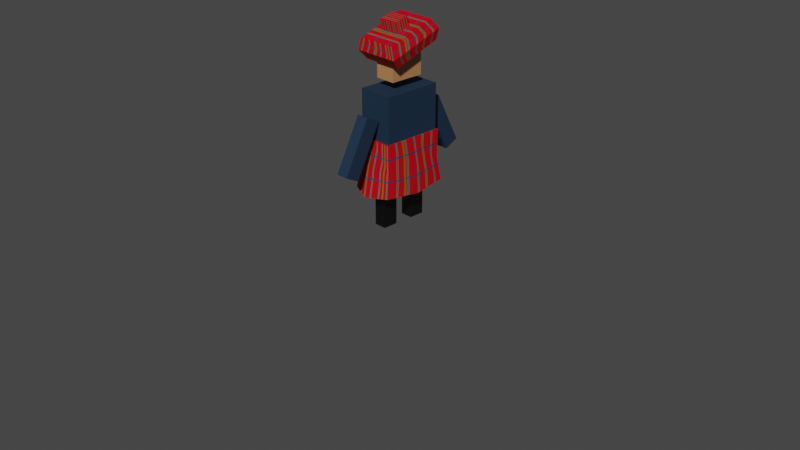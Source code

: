 # Source: shepherd.blend  (saved by Blender 3.2.14; exported with 4.5.12 LTS)
import bpy
from mathutils import Matrix  # noqa: F401  (used for matrix-valued properties, if any)

bpy.ops.wm.read_factory_settings(use_empty=True)
scene = bpy.context.scene
scene.name = 'Scene'

# ---- collections
col_collection = bpy.data.collections.new('Collection'); scene.collection.children.link(col_collection)

# ---- materials (node trees are filled in below, after node groups)
mat_shoes = bpy.data.materials.new('shoes')
mat_shirt = bpy.data.materials.new('shirt')
mat_skin = bpy.data.materials.new('skin')
mat_plaid = bpy.data.materials.new('plaid')

# ---- node groups
ng_auto_smooth = bpy.data.node_groups.new('Auto Smooth', 'GeometryNodeTree')
_s = ng_auto_smooth.interface.new_socket(name='Geometry', in_out='OUTPUT', socket_type='NodeSocketGeometry')
_s = ng_auto_smooth.interface.new_socket(name='Geometry', in_out='INPUT', socket_type='NodeSocketGeometry')
_s = ng_auto_smooth.interface.new_socket(name='Angle', in_out='INPUT', socket_type='NodeSocketFloat')
_s.subtype = 'ANGLE'
_s.min_value = 0.0
_s.max_value = 3.142
ng_auto_smooth.is_modifier = True
_N = ng_auto_smooth.nodes; _L = ng_auto_smooth.links
n0 = _N.new('NodeGroupOutput'); n0.name = 'Group Output'; n0.location = (480, -100)
n1 = _N.new('NodeGroupInput'); n1.name = 'Group Input'; n1.location = (-420, -300)
n2 = _N.new('NodeGroupInput'); n2.name = 'Group Input.001'; n2.location = (-60, -100)
n3 = _N.new('GeometryNodeSetShadeSmooth'); n3.name = 'Set Shade Smooth'; n3.location = (120, -100)
n3.domain = 'EDGE'
n4 = _N.new('GeometryNodeSetShadeSmooth'); n4.name = 'Set Shade Smooth.001'; n4.location = (300, -100)
n5 = _N.new('GeometryNodeInputMeshEdgeAngle'); n5.name = 'Edge Angle'; n5.location = (-420, -220)
n6 = _N.new('GeometryNodeInputEdgeSmooth'); n6.name = 'Is Edge Smooth'; n6.location = (-60, -160)
n7 = _N.new('GeometryNodeInputShadeSmooth'); n7.name = 'Is Face Smooth'; n7.location = (-240, -340)
n8 = _N.new('FunctionNodeBooleanMath'); n8.name = 'Boolean Math'; n8.location = (-60, -220)
n9 = _N.new('FunctionNodeCompare'); n9.name = 'Compare'; n9.location = (-240, -180)
n9.operation = 'LESS_EQUAL'
_L.new(n5.outputs[0], n9.inputs[0])
_L.new(n4.outputs[0], n0.inputs[0])
_L.new(n1.outputs[1], n9.inputs[1])
_L.new(n9.outputs[0], n8.inputs[0])
_L.new(n7.outputs[0], n8.inputs[1])
_L.new(n2.outputs[0], n3.inputs[0])
_L.new(n6.outputs[0], n3.inputs[1])
_L.new(n3.outputs[0], n4.inputs[0])
_L.new(n8.outputs[0], n3.inputs[2])
n0.is_active_output = True

# ---- material node trees
mat_shoes.use_nodes = True; mat_shoes.node_tree.nodes.clear()
_N = mat_shoes.node_tree.nodes; _L = mat_shoes.node_tree.links
n0 = _N.new('ShaderNodeBsdfPrincipled'); n0.name = 'Principled BSDF'; n0.location = (10, 300)
n0.distribution = 'GGX'
n0.subsurface_method = 'RANDOM_WALK_SKIN'
n0.inputs[0].default_value = (0.0, 0.0, 0.0, 1.0)
n0.inputs[3].default_value = 1.45
n0.inputs[27].default_value = (0.0, 0.0, 0.0, 1.0)
n0.inputs[28].default_value = 1.0
n1 = _N.new('ShaderNodeOutputMaterial'); n1.name = 'Material Output'; n1.location = (300, 300)
_L.new(n0.outputs[0], n1.inputs[0])
n1.is_active_output = True
mat_shirt.use_nodes = True; mat_shirt.node_tree.nodes.clear()
_N = mat_shirt.node_tree.nodes; _L = mat_shirt.node_tree.links
n0 = _N.new('ShaderNodeBsdfPrincipled'); n0.name = 'Principled BSDF'; n0.location = (10, 300)
n0.distribution = 'GGX'
n0.subsurface_method = 'RANDOM_WALK_SKIN'
n0.inputs[0].default_value = (0.004374, 0.0234, 0.05404, 1.0)
n0.inputs[2].default_value = 0.7756
n0.inputs[3].default_value = 1.45
n0.inputs[27].default_value = (0.0, 0.0, 0.0, 1.0)
n0.inputs[28].default_value = 1.0
n1 = _N.new('ShaderNodeOutputMaterial'); n1.name = 'Material Output'; n1.location = (300, 300)
_L.new(n0.outputs[0], n1.inputs[0])
n1.is_active_output = True
mat_skin.use_nodes = True; mat_skin.node_tree.nodes.clear()
_N = mat_skin.node_tree.nodes; _L = mat_skin.node_tree.links
n0 = _N.new('ShaderNodeBsdfPrincipled'); n0.name = 'Principled BSDF'; n0.location = (10, 300)
n0.distribution = 'GGX'
n0.subsurface_method = 'RANDOM_WALK_SKIN'
n0.inputs[0].default_value = (0.4705, 0.2181, 0.08588, 1.0)
n0.inputs[3].default_value = 1.45
n0.inputs[27].default_value = (0.0, 0.0, 0.0, 1.0)
n0.inputs[28].default_value = 1.0
n1 = _N.new('ShaderNodeOutputMaterial'); n1.name = 'Material Output'; n1.location = (300, 300)
_L.new(n0.outputs[0], n1.inputs[0])
n1.is_active_output = True
mat_plaid.use_nodes = True; mat_plaid.node_tree.nodes.clear()
_N = mat_plaid.node_tree.nodes; _L = mat_plaid.node_tree.links
n0 = _N.new('ShaderNodeTexWave'); n0.name = 'Wave Texture'; n0.location = (-1009, -57)
n0.inputs[1].default_value = 3.07
n0.inputs[4].default_value = 4.7
n0.inputs[5].default_value = 0.3359
n1 = _N.new('ShaderNodeTexCoord'); n1.name = 'Texture Coordinate'; n1.location = (-1495, -386)
n2 = _N.new('ShaderNodeOutputMaterial'); n2.name = 'Material Output'; n2.location = (474, 207)
n3 = _N.new('ShaderNodeMapping'); n3.name = 'Mapping'; n3.location = (-1301, -305)
n3.width = 240
n4 = _N.new('ShaderNodeTexWave'); n4.name = 'Wave Texture.002'; n4.location = (-996, -756)
n4.bands_direction = 'Y'
n4.inputs[1].default_value = 3.18
n4.inputs[4].default_value = 4.7
n4.inputs[5].default_value = 0.3359
n4.inputs[6].default_value = 3.9
n5 = _N.new('ShaderNodeTexWave'); n5.name = 'Wave Texture.001'; n5.location = (-997, -402)
n5.bands_direction = 'Y'
n5.inputs[1].default_value = 7.08
n5.inputs[4].default_value = 4.7
n5.inputs[5].default_value = 0.3359
n5.inputs[6].default_value = 3.0
n6 = _N.new('ShaderNodeRGB'); n6.name = 'RGB.002'; n6.location = (-423, 478)
n6.outputs[0].default_value = (0.5, 0.004524, 0.01208, 1.0)
n7 = _N.new('ShaderNodeRGB'); n7.name = 'RGB'; n7.location = (-935, 206)
n7.outputs[0].default_value = (0.5, 0.004524, 0.01208, 1.0)
n8 = _N.new('ShaderNodeRGB'); n8.name = 'RGB.001'; n8.location = (-927, 445)
n8.outputs[0].default_value = (0.02732, 0.02732, 0.09759, 1.0)
n9 = _N.new('ShaderNodeMapRange'); n9.name = 'Map Range'; n9.location = (-812, -43)
n9.inputs[1].default_value = 0.97
n10 = _N.new('ShaderNodeMapRange'); n10.name = 'Map Range.001'; n10.location = (-799, -389)
n10.inputs[1].default_value = 0.87
n11 = _N.new('ShaderNodeMapRange'); n11.name = 'Map Range.002'; n11.location = (-799, -742)
n11.inputs[1].default_value = 0.97
n12 = _N.new('ShaderNodeMix'); n12.name = 'Mix'; n12.location = (-583, 217)
n12.data_type = 'RGBA'
n13 = _N.new('ShaderNodeMix'); n13.name = 'Mix.001'; n13.location = (-364, 217)
n13.data_type = 'RGBA'
n13.inputs[7].default_value = (0.0, 0.1445, 0.1116, 1.0)
n14 = _N.new('ShaderNodeMix'); n14.name = 'Mix.002'; n14.location = (-176, 157)
n14.data_type = 'RGBA'
n14.inputs[7].default_value = (0.1445, 0.1279, 0.009012, 1.0)
n15 = _N.new('ShaderNodeBsdfPrincipled'); n15.name = 'Principled BSDF'; n15.location = (184, 207)
n15.distribution = 'GGX'
n15.subsurface_method = 'RANDOM_WALK_SKIN'
n15.inputs[2].default_value = 0.7424
n15.inputs[3].default_value = 1.45
n15.inputs[13].default_value = 0.0
n15.inputs[27].default_value = (0.0, 0.0, 0.0, 1.0)
n15.inputs[28].default_value = 1.0
n16 = _N.new('ShaderNodeTexImage'); n16.name = 'Image Texture'; n16.location = (-224, -207)
_L.new(n3.outputs[0], n0.inputs[0])
_L.new(n0.outputs[1], n9.inputs[6])
_L.new(n0.outputs[1], n9.inputs[0])
_L.new(n9.outputs[0], n12.inputs[0])
_L.new(n7.outputs[0], n12.inputs[6])
_L.new(n5.outputs[1], n10.inputs[6])
_L.new(n5.outputs[1], n10.inputs[0])
_L.new(n10.outputs[0], n13.inputs[0])
_L.new(n12.outputs[2], n13.inputs[6])
_L.new(n1.outputs[2], n3.inputs[0])
_L.new(n3.outputs[0], n5.inputs[0])
_L.new(n4.outputs[1], n11.inputs[6])
_L.new(n4.outputs[1], n11.inputs[0])
_L.new(n3.outputs[0], n4.inputs[0])
_L.new(n11.outputs[0], n14.inputs[0])
_L.new(n13.outputs[2], n14.inputs[6])
_L.new(n8.outputs[0], n12.inputs[7])
_L.new(n14.outputs[2], n15.inputs[0])
_L.new(n15.outputs[0], n2.inputs[0])
n2.is_active_output = True

# ---- world
world_world = bpy.data.worlds.new('World'); scene.world = world_world
world_world.use_nodes = True; world_world.node_tree.nodes.clear()
_N = world_world.node_tree.nodes; _L = world_world.node_tree.links
n0 = _N.new('ShaderNodeOutputWorld'); n0.name = 'World Output'; n0.location = (300, 300)
n1 = _N.new('ShaderNodeBackground'); n1.name = 'Background'; n1.location = (10, 300)
n1.inputs[0].default_value = (0.05088, 0.05088, 0.05088, 1.0)
_L.new(n1.outputs[0], n0.inputs[0])
n0.is_active_output = True
world_world.color = (0.05088, 0.05088, 0.05088)
world_world.use_sun_shadow = False
world_world.sun_shadow_jitter_overblur = 0.0

# ---- cameras
cam_camera = bpy.data.cameras.new('Camera')
cam_camera.clip_end = 100.0
cam_camera.ortho_scale = 7.314

# ---- meshes
me_cube_005 = bpy.data.meshes.new('Cube.005')
me_cube_005.from_pydata([(-0.06565, -0.08055, -0.2657), (-0.06565, -0.08055, 0.3345), (-0.06565, 0.08055, -0.2657), (-0.06565, 0.08055, 0.3345), (0.06565, -0.08055, -0.2657), (0.06565, -0.08055, 0.3345), (0.06565, 0.08055, -0.2657), (0.06565, 0.08055, 0.3345)], [], [(0, 1, 3, 2), (2, 3, 7, 6), (6, 7, 5, 4), (4, 5, 1, 0), (2, 6, 4, 0), (7, 3, 1, 5)])
_uv = me_cube_005.uv_layers.new(name='UVMap')
_uv.uv.foreach_set('vector', [0.375, 0.0, 0.625, 0.0, 0.625, 0.25, 0.375, 0.25, 0.375, 0.25, 0.625, 0.25, 0.625, 0.5, 0.375, 0.5, 0.375, 0.5, 0.625, 0.5, 0.625, 0.75, 0.375, 0.75, 0.375, 0.75, 0.625, 0.75, 0.625, 1.0, 0.375, 1.0, 0.125, 0.5, 0.375, 0.5, 0.375, 0.75, 0.125, 0.75, 0.625, 0.5, 0.875, 0.5, 0.875, 0.75, 0.625, 0.75])
me_cube_005.materials.append(mat_shoes)
me_cube_005.update()
me_cube_006 = bpy.data.meshes.new('Cube.006')
me_cube_006.from_pydata([(-0.1867, -0.3113, -0.3882), (-0.1867, -0.3113, 0.3882), (-0.1867, 0.3113, -0.3882), (-0.1867, 0.3113, 0.3882), (0.1867, -0.3113, -0.3882), (0.1867, -0.3113, 0.3882), (0.1867, 0.3113, -0.3882), (0.1867, 0.3113, 0.3882)], [], [(0, 1, 3, 2), (2, 3, 7, 6), (6, 7, 5, 4), (4, 5, 1, 0), (2, 6, 4, 0), (7, 3, 1, 5)])
_uv = me_cube_006.uv_layers.new(name='UVMap')
_uv.uv.foreach_set('vector', [0.375, 0.0, 0.625, 0.0, 0.625, 0.25, 0.375, 0.25, 0.375, 0.25, 0.625, 0.25, 0.625, 0.5, 0.375, 0.5, 0.375, 0.5, 0.625, 0.5, 0.625, 0.75, 0.375, 0.75, 0.375, 0.75, 0.625, 0.75, 0.625, 1.0, 0.375, 1.0, 0.125, 0.5, 0.375, 0.5, 0.375, 0.75, 0.125, 0.75, 0.625, 0.5, 0.875, 0.5, 0.875, 0.75, 0.625, 0.75])
me_cube_006.materials.append(mat_shirt)
me_cube_006.update()
me_cube_007 = bpy.data.meshes.new('Cube.007')
me_cube_007.from_pydata([(-0.109, -0.1818, -0.1935), (-0.109, -0.1818, 0.1935), (-0.109, 0.1818, -0.1935), (-0.109, 0.1818, 0.1935), (0.109, -0.1818, -0.1935), (0.109, -0.1818, 0.1935), (0.109, 0.1818, -0.1935), (0.109, 0.1818, 0.1935)], [], [(0, 1, 3, 2), (2, 3, 7, 6), (6, 7, 5, 4), (4, 5, 1, 0), (2, 6, 4, 0), (7, 3, 1, 5)])
_uv = me_cube_007.uv_layers.new(name='UVMap')
_uv.uv.foreach_set('vector', [0.375, 0.0, 0.625, 0.0, 0.625, 0.25, 0.375, 0.25, 0.375, 0.25, 0.625, 0.25, 0.625, 0.5, 0.375, 0.5, 0.375, 0.5, 0.625, 0.5, 0.625, 0.75, 0.375, 0.75, 0.375, 0.75, 0.625, 0.75, 0.625, 1.0, 0.375, 1.0, 0.125, 0.5, 0.375, 0.5, 0.375, 0.75, 0.125, 0.75, 0.625, 0.5, 0.875, 0.5, 0.875, 0.75, 0.625, 0.75])
me_cube_007.materials.append(mat_skin)
me_cube_007.update()
me_cube_008 = bpy.data.meshes.new('Cube.008')
me_cube_008.from_pydata([(-0.06565, -0.08055, -0.2657), (-0.06565, -0.08055, 0.3345), (-0.06565, 0.08055, -0.2657), (-0.06565, 0.08055, 0.3345), (0.06565, -0.08055, -0.2657), (0.06565, -0.08055, 0.3345), (0.06565, 0.08055, -0.2657), (0.06565, 0.08055, 0.3345)], [], [(0, 1, 3, 2), (2, 3, 7, 6), (6, 7, 5, 4), (4, 5, 1, 0), (2, 6, 4, 0), (7, 3, 1, 5)])
_uv = me_cube_008.uv_layers.new(name='UVMap')
_uv.uv.foreach_set('vector', [0.375, 0.0, 0.625, 0.0, 0.625, 0.25, 0.375, 0.25, 0.375, 0.25, 0.625, 0.25, 0.625, 0.5, 0.375, 0.5, 0.375, 0.5, 0.625, 0.5, 0.625, 0.75, 0.375, 0.75, 0.375, 0.75, 0.625, 0.75, 0.625, 1.0, 0.375, 1.0, 0.125, 0.5, 0.375, 0.5, 0.375, 0.75, 0.125, 0.75, 0.625, 0.5, 0.875, 0.5, 0.875, 0.75, 0.625, 0.75])
me_cube_008.materials.append(mat_shirt)
me_cube_008.update()
me_cube_009 = bpy.data.meshes.new('Cube.009')
me_cube_009.from_pydata([(-0.2084, -0.2626, -0.1185), (-0.2084, -0.2626, 0.1185), (-0.2084, 0.2626, -0.1185), (-0.2084, 0.2626, 0.1185), (0.2084, -0.2626, -0.1185), (0.2084, -0.2626, 0.1185), (0.2084, 0.2626, -0.1185), (0.2084, 0.2626, 0.1185), (-0.2447, -0.3084, 2.693e-14), (-0.2447, 0.3084, 2.693e-14), (0.2447, 0.3084, 2.693e-14), (0.2447, -0.3084, 2.693e-14), (-0.1024, -0.08585, 0.07363), (-0.1024, -0.07414, 0.2359), (-0.1024, 0.07638, 0.06191), (-0.1024, 0.08809, 0.2241), (0.1024, -0.08585, 0.07363), (0.1024, -0.07414, 0.2359), (0.1024, 0.07638, 0.06191), (0.1024, 0.08809, 0.2241)], [], [(8, 1, 3, 9), (9, 3, 7, 10), (10, 7, 5, 11), (11, 5, 1, 8), (2, 6, 4, 0), (7, 3, 1, 5), (4, 11, 8, 0), (6, 10, 11, 4), (2, 9, 10, 6), (0, 8, 9, 2), (12, 13, 15, 14), (14, 15, 19, 18), (18, 19, 17, 16), (16, 17, 13, 12), (14, 18, 16, 12), (19, 15, 13, 17)])
_uv = me_cube_009.uv_layers.new(name='UVMap')
_uv.uv.foreach_set('vector', [0.5, 0.0, 0.625, 0.0, 0.625, 0.25, 0.5, 0.25, 0.5, 0.25, 0.625, 0.25, 0.625, 0.5, 0.5, 0.5, 0.5, 0.5, 0.625, 0.5, 0.625, 0.75, 0.5, 0.75, 0.5, 0.75, 0.625, 0.75, 0.625, 1.0, 0.5, 1.0, 0.125, 0.5, 0.375, 0.5, 0.375, 0.75, 0.125, 0.75, 0.625, 0.5, 0.875, 0.5, 0.875, 0.75, 0.625, 0.75, 0.375, 0.75, 0.5, 0.75, 0.5, 1.0, 0.375, 1.0, 0.375, 0.5, 0.5, 0.5, 0.5, 0.75, 0.375, 0.75, 0.375, 0.25, 0.5, 0.25, 0.5, 0.5, 0.375, 0.5, 0.375, 0.0, 0.5, 0.0, 0.5, 0.25, 0.375, 0.25, 0.375, 0.0, 0.625, 0.0, 0.625, 0.25, 0.375, 0.25, 0.375, 0.25, 0.625, 0.25, 0.625, 0.5, 0.375, 0.5, 0.375, 0.5, 0.625, 0.5, 0.625, 0.75, 0.375, 0.75, 0.375, 0.75, 0.625, 0.75, 0.625, 1.0, 0.375, 1.0, 0.125, 0.5, 0.375, 0.5, 0.375, 0.75, 0.125, 0.75, 0.625, 0.5, 0.875, 0.5, 0.875, 0.75, 0.625, 0.75])
me_cube_009.materials.append(mat_plaid)
me_cube_009.update()
me_cube_010 = bpy.data.meshes.new('Cube.010')
me_cube_010.from_pydata([(-0.2201, -0.367, -0.3692), (-0.2008, -0.3348, 0.1717), (-0.2201, 0.367, -0.3692), (-0.2008, 0.3348, 0.1717), (0.2201, -0.367, -0.3692), (0.2008, -0.3348, 0.1717), (0.2201, 0.367, -0.3692), (0.2008, 0.3348, 0.1717), (-0.2769, 0.0, -0.3882), (-0.1968, -0.3282, -0.1273), (-0.2008, 0.0, 0.1717), (-0.1968, 0.3282, -0.1273), (-5.712e-19, 0.4617, -0.3882), (0.0, 0.3348, 0.1717), (0.1968, 0.3282, -0.1273), (0.2769, 0.0, -0.3882), (0.2008, 0.0, 0.1717), (0.1968, -0.3282, -0.1273), (-5.712e-19, -0.4617, -0.3882), (0.0, -0.3348, 0.1717), (0.0, 0.0, 0.1717), (0.0, 0.0, -0.3882), (-7.034e-19, -0.4104, -0.1083), (0.2589, 0.0, -0.1083), (-7.034e-19, 0.4104, -0.1083), (-0.2589, 0.0, -0.1083)], [], [(25, 10, 3, 11), (24, 13, 7, 14), (23, 16, 5, 17), (22, 19, 1, 9), (21, 15, 4, 18), (20, 10, 1, 19), (16, 20, 19, 5), (7, 13, 20, 16), (13, 3, 10, 20), (8, 21, 18, 0), (2, 12, 21, 8), (12, 6, 15, 21), (18, 22, 9, 0), (4, 17, 22, 18), (17, 5, 19, 22), (15, 23, 17, 4), (6, 14, 23, 15), (14, 7, 16, 23), (12, 24, 14, 6), (2, 11, 24, 12), (11, 3, 13, 24), (8, 25, 11, 2), (0, 9, 25, 8), (9, 1, 10, 25)])
me_cube_010.polygons.foreach_set('use_smooth', [True] * 24)
_uv = me_cube_010.uv_layers.new(name='UVMap')
_uv.uv.foreach_set('vector', [0.5, 0.125, 0.625, 0.125, 0.625, 0.25, 0.5, 0.25, 0.5, 0.375, 0.625, 0.375, 0.625, 0.5, 0.5, 0.5, 0.5, 0.625, 0.625, 0.625, 0.625, 0.75, 0.5, 0.75, 0.5, 0.875, 0.625, 0.875, 0.625, 1.0, 0.5, 1.0, 0.25, 0.625, 0.375, 0.625, 0.375, 0.75, 0.25, 0.75, 0.75, 0.625, 0.875, 0.625, 0.875, 0.75, 0.75, 0.75, 0.625, 0.625, 0.75, 0.625, 0.75, 0.75, 0.625, 0.75, 0.625, 0.5, 0.75, 0.5, 0.75, 0.625, 0.625, 0.625, 0.75, 0.5, 0.875, 0.5, 0.875, 0.625, 0.75, 0.625, 0.125, 0.625, 0.25, 0.625, 0.25, 0.75, 0.125, 0.75, 0.125, 0.5, 0.25, 0.5, 0.25, 0.625, 0.125, 0.625, 0.25, 0.5, 0.375, 0.5, 0.375, 0.625, 0.25, 0.625, 0.375, 0.875, 0.5, 0.875, 0.5, 1.0, 0.375, 1.0, 0.375, 0.75, 0.5, 0.75, 0.5, 0.875, 0.375, 0.875, 0.5, 0.75, 0.625, 0.75, 0.625, 0.875, 0.5, 0.875, 0.375, 0.625, 0.5, 0.625, 0.5, 0.75, 0.375, 0.75, 0.375, 0.5, 0.5, 0.5, 0.5, 0.625, 0.375, 0.625, 0.5, 0.5, 0.625, 0.5, 0.625, 0.625, 0.5, 0.625, 0.375, 0.375, 0.5, 0.375, 0.5, 0.5, 0.375, 0.5, 0.375, 0.25, 0.5, 0.25, 0.5, 0.375, 0.375, 0.375, 0.5, 0.25, 0.625, 0.25, 0.625, 0.375, 0.5, 0.375, 0.375, 0.125, 0.5, 0.125, 0.5, 0.25, 0.375, 0.25, 0.375, 0.0, 0.5, 0.0, 0.5, 0.125, 0.375, 0.125, 0.5, 0.0, 0.625, 0.0, 0.625, 0.125, 0.5, 0.125])
me_cube_010.materials.append(mat_plaid)
me_cube_010.update()
me_cube_012 = bpy.data.meshes.new('Cube.012')
me_cube_012.from_pydata([(-0.06565, -0.08055, -0.2657), (-0.06565, -0.08055, 0.3345), (-0.06565, 0.08055, -0.2657), (-0.06565, 0.08055, 0.3345), (0.06565, -0.08055, -0.2657), (0.06565, -0.08055, 0.3345), (0.06565, 0.08055, -0.2657), (0.06565, 0.08055, 0.3345)], [], [(0, 1, 3, 2), (2, 3, 7, 6), (6, 7, 5, 4), (4, 5, 1, 0), (2, 6, 4, 0), (7, 3, 1, 5)])
_uv = me_cube_012.uv_layers.new(name='UVMap')
_uv.uv.foreach_set('vector', [0.375, 0.0, 0.625, 0.0, 0.625, 0.25, 0.375, 0.25, 0.375, 0.25, 0.625, 0.25, 0.625, 0.5, 0.375, 0.5, 0.375, 0.5, 0.625, 0.5, 0.625, 0.75, 0.375, 0.75, 0.375, 0.75, 0.625, 0.75, 0.625, 1.0, 0.375, 1.0, 0.125, 0.5, 0.375, 0.5, 0.375, 0.75, 0.125, 0.75, 0.625, 0.5, 0.875, 0.5, 0.875, 0.75, 0.625, 0.75])
me_cube_012.materials.append(mat_shirt)
me_cube_012.update()
me_cube_013 = bpy.data.meshes.new('Cube.013')
me_cube_013.from_pydata([(-0.06565, -0.08055, -0.2657), (-0.06565, -0.08055, 0.3345), (-0.06565, 0.08055, -0.2657), (-0.06565, 0.08055, 0.3345), (0.06565, -0.08055, -0.2657), (0.06565, -0.08055, 0.3345), (0.06565, 0.08055, -0.2657), (0.06565, 0.08055, 0.3345)], [], [(0, 1, 3, 2), (2, 3, 7, 6), (6, 7, 5, 4), (4, 5, 1, 0), (2, 6, 4, 0), (7, 3, 1, 5)])
_uv = me_cube_013.uv_layers.new(name='UVMap')
_uv.uv.foreach_set('vector', [0.375, 0.0, 0.625, 0.0, 0.625, 0.25, 0.375, 0.25, 0.375, 0.25, 0.625, 0.25, 0.625, 0.5, 0.375, 0.5, 0.375, 0.5, 0.625, 0.5, 0.625, 0.75, 0.375, 0.75, 0.375, 0.75, 0.625, 0.75, 0.625, 1.0, 0.375, 1.0, 0.125, 0.5, 0.375, 0.5, 0.375, 0.75, 0.125, 0.75, 0.625, 0.5, 0.875, 0.5, 0.875, 0.75, 0.625, 0.75])
me_cube_013.materials.append(mat_shoes)
me_cube_013.update()

# ---- objects
ob_camera = bpy.data.objects.new('Camera', cam_camera)
ob_shepherd = bpy.data.objects.new('shepherd', None)
ob_leg_l = bpy.data.objects.new('Leg L', me_cube_005)
ob_torso = bpy.data.objects.new('Torso', me_cube_006)
ob_head = bpy.data.objects.new('Head', me_cube_007)
ob_arm_l = bpy.data.objects.new('Arm L', me_cube_008)
ob_beret = bpy.data.objects.new('Beret', me_cube_009)
ob_kilt = bpy.data.objects.new('Kilt', me_cube_010)
ob_arm_r = bpy.data.objects.new('Arm R', me_cube_012)
ob_leg_r = bpy.data.objects.new('Leg R', me_cube_013)

# ---- transforms, parenting, visibility, modifiers, constraints
ob_camera.location = (7.359, -6.926, 4.958)
ob_camera.rotation_euler = (1.109, 0.0, 0.8149)
ob_camera.lock_rotations_4d = False
ob_camera.empty_display_type = 'ARROWS'
ob_camera.color = (0.0, 0.0, 0.0, 0.0)
ob_camera.display_type = 'WIRE'
ob_camera.lineart.crease_threshold = 0.0
ob_shepherd.location = (0.0, 0.0, 0.0)
ob_leg_l.parent = ob_shepherd
ob_leg_l.location = (-3.095e-16, 0.1799, 0.2728)
ob_torso.parent = ob_shepherd
ob_torso.location = (-8.72e-18, 2.98e-08, 1.034)
ob_head.parent = ob_shepherd
ob_head.location = (3.383e-16, 2.98e-08, 1.708)
ob_arm_l.parent = ob_shepherd
ob_arm_l.location = (-1.974e-16, 0.5501, 0.8923)
ob_arm_l.rotation_euler = (0.4689, 1.003e-16, 2.396e-17)
ob_beret.parent = ob_shepherd
ob_beret.location = (3.065e-16, -0.004747, 1.883)
ob_beret.rotation_euler = (0.332, 7.237e-17, 1.212e-17)
ob_kilt.parent = ob_shepherd
ob_kilt.location = (-8.72e-18, 2.98e-08, 0.7713)
_m = ob_kilt.modifiers.new('Auto Smooth', 'NODES')
_m.node_group = ng_auto_smooth
_gi = [s.identifier for s in ng_auto_smooth.interface.items_tree if s.item_type == 'SOCKET' and s.in_out == 'INPUT']
_m[_gi[1]] = 0.8238  # Angle
ob_arm_r.parent = ob_shepherd
ob_arm_r.location = (-1.974e-16, -0.5501, 0.8923)
ob_arm_r.rotation_euler = (-0.4689, 0.0, 2.396e-17)
ob_leg_r.parent = ob_shepherd
ob_leg_r.location = (-3.095e-16, -0.1799, 0.2728)

# ---- collection membership
col_collection.objects.link(ob_camera)
col_collection.objects.link(ob_shepherd)
col_collection.objects.link(ob_leg_l)
col_collection.objects.link(ob_torso)
col_collection.objects.link(ob_head)
col_collection.objects.link(ob_arm_l)
col_collection.objects.link(ob_beret)
col_collection.objects.link(ob_kilt)
col_collection.objects.link(ob_arm_r)
col_collection.objects.link(ob_leg_r)

# ---- scene / render settings (as saved in the file)
scene.camera = ob_camera
scene.frame_start = 1; scene.frame_end = 250; scene.frame_set(1)
scene.render.engine = 'CYCLES'
scene.cycles.sampling_pattern = 'TABULATED_SOBOL'
scene.cycles.use_light_tree = False
scene.cycles.bake_type = 'DIFFUSE'
scene.view_settings.view_transform = 'Filmic'
bpy.context.view_layer.update()

# ---- added for rendering (the .blend has no usable light): sun
light_auto_sun = bpy.data.lights.new('AutoSun', 'SUN')
light_auto_sun.energy = 3.0
light_auto_sun.angle = 0.0523599
ob_auto_sun = bpy.data.objects.new('AutoSun', light_auto_sun)
scene.collection.objects.link(ob_auto_sun)
ob_auto_sun.rotation_euler = (0.872665, 0.174533, 0.523599)
bpy.context.view_layer.update()
